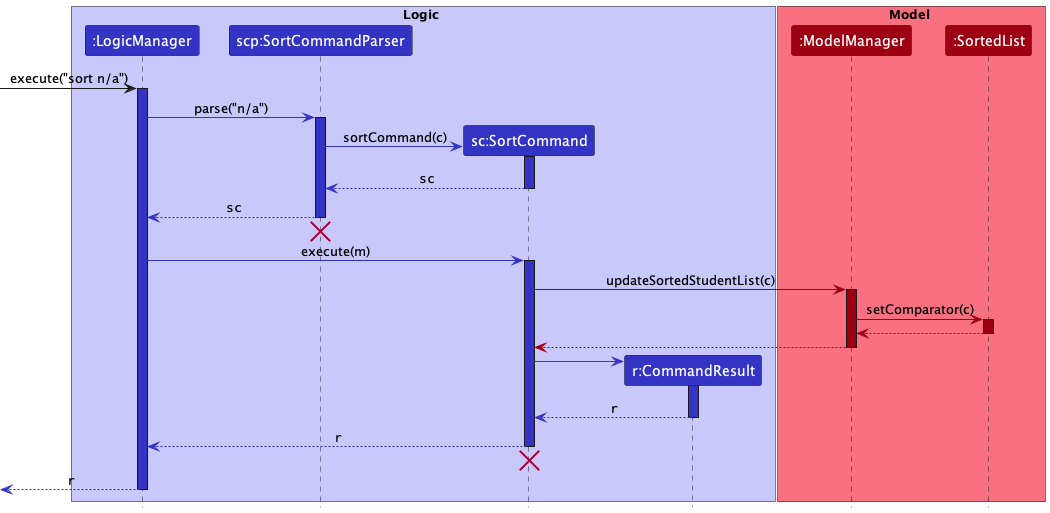

The diagram above was rendered by PlantUML. Its source (embedded in the PNG):
@startuml
!include style.puml

box Logic LOGIC_COLOR_T1
Participant ":LogicManager" as logicManager LOGIC_COLOR
Participant "scp:SortCommandParser" as sortCommandParser LOGIC_COLOR
Participant "sc:SortCommand" as sortCommand LOGIC_COLOR
Participant "r:CommandResult" as commandResult LOGIC_COLOR
end box

box Model MODEL_COLOR_T1
Participant ":ModelManager" as modelManager MODEL_COLOR
Participant ":SortedList" as sortedList MODEL_COLOR
end box

[-> logicManager : execute("sort n/a")
activate logicManager LOGIC_COLOR

logicManager -[LOGIC_COLOR]> sortCommandParser : parse("n/a")
activate sortCommandParser LOGIC_COLOR

create sortCommand
sortCommandParser -[LOGIC_COLOR]> sortCommand : sortCommand(c)
activate sortCommand LOGIC_COLOR

sortCommand --[LOGIC_COLOR]> sortCommandParser : ""sc""
deactivate sortCommand

sortCommandParser --[LOGIC_COLOR]> logicManager : ""sc""
deactivate sortCommandParser

'Hidden arrow to position the destroy marker below the end of the activation bar.
sortCommandParser -[hidden]-> logicManager
destroy sortCommandParser

logicManager -[LOGIC_COLOR]> sortCommand : execute(m)
activate sortCommand LOGIC_COLOR

sortCommand -[MODEL_COLOR]> modelManager : updateSortedStudentList(c)
activate modelManager MODEL_COLOR

modelManager -[MODEL_COLOR]> sortedList : setComparator(c)
activate sortedList MODEL_COLOR

sortedList --[MODEL_COLOR]> modelManager
deactivate sortedList

modelManager --[MODEL_COLOR]> sortCommand
deactivate modelManager

create commandResult
sortCommand -[LOGIC_COLOR]> commandResult
activate commandResult LOGIC_COLOR

commandResult --[LOGIC_COLOR]> sortCommand : ""r""
deactivate commandResult

sortCommand --[LOGIC_COLOR]> logicManager : ""r""
deactivate sortCommand

'Hidden arrow to position the destroy marker below the end of the activation bar.
sortCommand -[hidden]-> logicManager
destroy sortCommand

[<[LOGIC_COLOR]-- logicManager : ""r""

deactivate logicManager
@enduml